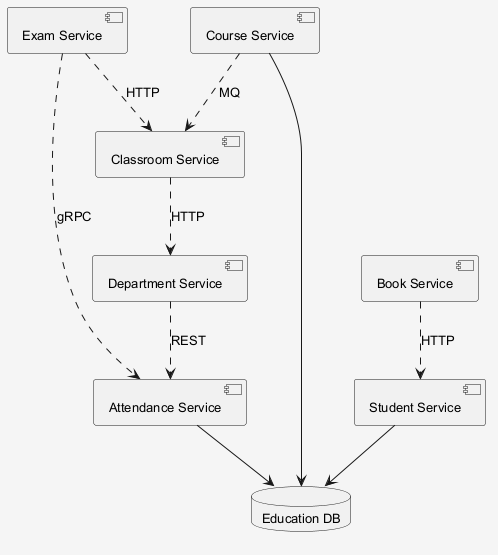

The diagram above was rendered by PlantUML. Its source (embedded in the PNG):
@startuml
skinparam shadowing false
skinparam backgroundColor #F5F5F5
skinparam defaultFontSize 13
component "Student Service" as C_StudentService
component "Attendance Service" as C_AttendanceService
component "Book Service" as C_BookService
component "Department Service" as C_DepartmentService
component "Classroom Service" as C_ClassroomService
component "Exam Service" as C_ExamService
component "Course Service" as C_CourseService
database "Education DB" as DB_education
C_StudentService --> DB_education
C_AttendanceService --> DB_education
C_CourseService --> DB_education
C_DepartmentService ..> C_AttendanceService : REST
C_ExamService ..> C_AttendanceService : gRPC
C_ExamService ..> C_ClassroomService : HTTP
C_ClassroomService ..> C_DepartmentService : HTTP
C_CourseService ..> C_ClassroomService : MQ
C_BookService ..> C_StudentService : HTTP
@enduml